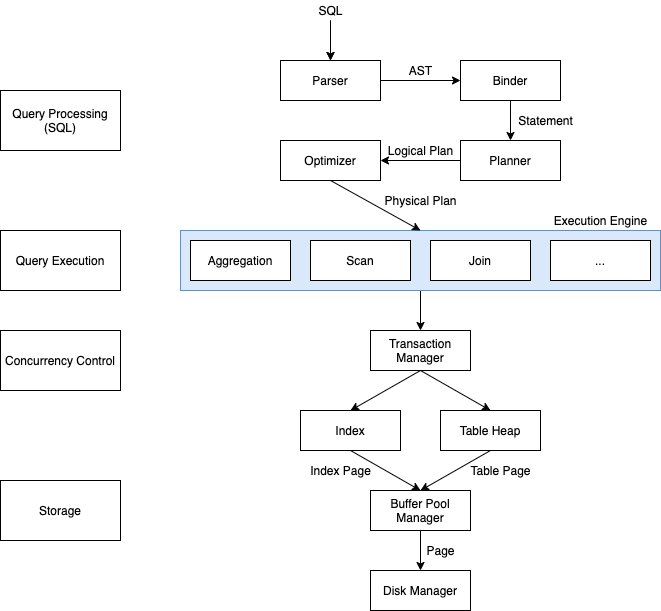

The diagram above was exported from draw.io. Its source (the exported page's mxGraphModel, read from the mxfile embedded in the PNG):
<mxGraphModel dx="1796" dy="672" grid="1" gridSize="10" guides="1" tooltips="1" connect="1" arrows="1" fold="1" page="1" pageScale="1" pageWidth="850" pageHeight="1100" math="0" shadow="0">
  <root>
    <mxCell id="0" />
    <mxCell id="1" parent="0" />
    <mxCell id="aJORgxq5RFMRZwedHOlV-42" value="" style="edgeStyle=orthogonalEdgeStyle;rounded=0;orthogonalLoop=1;jettySize=auto;html=1;" parent="1" source="aJORgxq5RFMRZwedHOlV-20" target="aJORgxq5RFMRZwedHOlV-27" edge="1">
      <mxGeometry relative="1" as="geometry" />
    </mxCell>
    <mxCell id="aJORgxq5RFMRZwedHOlV-20" value="" style="rounded=0;whiteSpace=wrap;html=1;fillColor=#dae8fc;strokeColor=#6c8ebf;" parent="1" vertex="1">
      <mxGeometry x="120" y="320" width="480" height="60" as="geometry" />
    </mxCell>
    <mxCell id="aJORgxq5RFMRZwedHOlV-4" value="" style="edgeStyle=orthogonalEdgeStyle;rounded=0;orthogonalLoop=1;jettySize=auto;html=1;" parent="1" source="aJORgxq5RFMRZwedHOlV-1" target="aJORgxq5RFMRZwedHOlV-3" edge="1">
      <mxGeometry relative="1" as="geometry" />
    </mxCell>
    <mxCell id="aJORgxq5RFMRZwedHOlV-1" value="Parser" style="rounded=0;whiteSpace=wrap;html=1;" parent="1" vertex="1">
      <mxGeometry x="220" y="150" width="100" height="40" as="geometry" />
    </mxCell>
    <mxCell id="aJORgxq5RFMRZwedHOlV-13" value="" style="edgeStyle=orthogonalEdgeStyle;rounded=0;orthogonalLoop=1;jettySize=auto;html=1;" parent="1" source="aJORgxq5RFMRZwedHOlV-3" target="aJORgxq5RFMRZwedHOlV-6" edge="1">
      <mxGeometry relative="1" as="geometry" />
    </mxCell>
    <mxCell id="aJORgxq5RFMRZwedHOlV-3" value="Binder" style="rounded=0;whiteSpace=wrap;html=1;" parent="1" vertex="1">
      <mxGeometry x="400" y="150" width="100" height="40" as="geometry" />
    </mxCell>
    <mxCell id="aJORgxq5RFMRZwedHOlV-5" value="AST" style="text;html=1;align=center;verticalAlign=middle;resizable=0;points=[];autosize=1;strokeColor=none;" parent="1" vertex="1">
      <mxGeometry x="340" y="150" width="40" height="20" as="geometry" />
    </mxCell>
    <mxCell id="aJORgxq5RFMRZwedHOlV-14" value="" style="edgeStyle=orthogonalEdgeStyle;rounded=0;orthogonalLoop=1;jettySize=auto;html=1;" parent="1" source="aJORgxq5RFMRZwedHOlV-6" target="aJORgxq5RFMRZwedHOlV-9" edge="1">
      <mxGeometry relative="1" as="geometry" />
    </mxCell>
    <mxCell id="aJORgxq5RFMRZwedHOlV-6" value="Planner" style="rounded=0;whiteSpace=wrap;html=1;" parent="1" vertex="1">
      <mxGeometry x="400" y="230" width="100" height="40" as="geometry" />
    </mxCell>
    <mxCell id="aJORgxq5RFMRZwedHOlV-8" value="Statement" style="text;html=1;align=center;verticalAlign=middle;resizable=0;points=[];autosize=1;strokeColor=none;" parent="1" vertex="1">
      <mxGeometry x="450" y="200" width="70" height="20" as="geometry" />
    </mxCell>
    <mxCell id="aJORgxq5RFMRZwedHOlV-9" value="Optimizer" style="rounded=0;whiteSpace=wrap;html=1;" parent="1" vertex="1">
      <mxGeometry x="220" y="230" width="100" height="40" as="geometry" />
    </mxCell>
    <mxCell id="aJORgxq5RFMRZwedHOlV-11" value="Logical Plan" style="text;html=1;align=center;verticalAlign=middle;resizable=0;points=[];autosize=1;strokeColor=none;" parent="1" vertex="1">
      <mxGeometry x="320" y="230" width="80" height="20" as="geometry" />
    </mxCell>
    <mxCell id="aJORgxq5RFMRZwedHOlV-12" value="Aggregation" style="rounded=0;whiteSpace=wrap;html=1;" parent="1" vertex="1">
      <mxGeometry x="130" y="330" width="100" height="40" as="geometry" />
    </mxCell>
    <mxCell id="aJORgxq5RFMRZwedHOlV-15" value="Scan" style="rounded=0;whiteSpace=wrap;html=1;" parent="1" vertex="1">
      <mxGeometry x="250" y="330" width="100" height="40" as="geometry" />
    </mxCell>
    <mxCell id="aJORgxq5RFMRZwedHOlV-17" value="Join" style="rounded=0;whiteSpace=wrap;html=1;" parent="1" vertex="1">
      <mxGeometry x="370" y="330" width="100" height="40" as="geometry" />
    </mxCell>
    <mxCell id="aJORgxq5RFMRZwedHOlV-19" value="..." style="rounded=0;whiteSpace=wrap;html=1;" parent="1" vertex="1">
      <mxGeometry x="490" y="330" width="100" height="40" as="geometry" />
    </mxCell>
    <mxCell id="aJORgxq5RFMRZwedHOlV-21" value="" style="endArrow=classic;html=1;exitX=0.5;exitY=1;exitDx=0;exitDy=0;entryX=0.5;entryY=0;entryDx=0;entryDy=0;" parent="1" source="aJORgxq5RFMRZwedHOlV-9" target="aJORgxq5RFMRZwedHOlV-20" edge="1">
      <mxGeometry width="50" height="50" relative="1" as="geometry">
        <mxPoint x="170" y="330" as="sourcePoint" />
        <mxPoint x="350" y="310" as="targetPoint" />
      </mxGeometry>
    </mxCell>
    <mxCell id="aJORgxq5RFMRZwedHOlV-22" value="Physical Plan" style="text;html=1;align=center;verticalAlign=middle;resizable=0;points=[];autosize=1;strokeColor=none;" parent="1" vertex="1">
      <mxGeometry x="315" y="280" width="90" height="20" as="geometry" />
    </mxCell>
    <mxCell id="aJORgxq5RFMRZwedHOlV-23" value="Execution Engine" style="text;html=1;align=center;verticalAlign=middle;resizable=0;points=[];autosize=1;strokeColor=none;" parent="1" vertex="1">
      <mxGeometry x="485" y="300" width="110" height="20" as="geometry" />
    </mxCell>
    <mxCell id="aJORgxq5RFMRZwedHOlV-24" value="Query Processing (SQL)" style="rounded=0;whiteSpace=wrap;html=1;" parent="1" vertex="1">
      <mxGeometry x="-60" y="180" width="120" height="60" as="geometry" />
    </mxCell>
    <mxCell id="aJORgxq5RFMRZwedHOlV-25" value="Query Execution" style="rounded=0;whiteSpace=wrap;html=1;" parent="1" vertex="1">
      <mxGeometry x="-60" y="320" width="120" height="60" as="geometry" />
    </mxCell>
    <mxCell id="aJORgxq5RFMRZwedHOlV-27" value="Transaction Manager" style="rounded=0;whiteSpace=wrap;html=1;" parent="1" vertex="1">
      <mxGeometry x="310" y="420" width="100" height="40" as="geometry" />
    </mxCell>
    <mxCell id="aJORgxq5RFMRZwedHOlV-29" value="Index" style="rounded=0;whiteSpace=wrap;html=1;" parent="1" vertex="1">
      <mxGeometry x="240" y="500" width="100" height="40" as="geometry" />
    </mxCell>
    <mxCell id="aJORgxq5RFMRZwedHOlV-30" value="Table Heap" style="rounded=0;whiteSpace=wrap;html=1;" parent="1" vertex="1">
      <mxGeometry x="380" y="500" width="100" height="40" as="geometry" />
    </mxCell>
    <mxCell id="aJORgxq5RFMRZwedHOlV-33" value="" style="edgeStyle=orthogonalEdgeStyle;rounded=0;orthogonalLoop=1;jettySize=auto;html=1;" parent="1" source="aJORgxq5RFMRZwedHOlV-31" target="aJORgxq5RFMRZwedHOlV-32" edge="1">
      <mxGeometry relative="1" as="geometry" />
    </mxCell>
    <mxCell id="aJORgxq5RFMRZwedHOlV-31" value="Buffer Pool Manager" style="rounded=0;whiteSpace=wrap;html=1;" parent="1" vertex="1">
      <mxGeometry x="310" y="580" width="100" height="40" as="geometry" />
    </mxCell>
    <mxCell id="aJORgxq5RFMRZwedHOlV-32" value="Disk Manager" style="rounded=0;whiteSpace=wrap;html=1;" parent="1" vertex="1">
      <mxGeometry x="310" y="660" width="100" height="40" as="geometry" />
    </mxCell>
    <mxCell id="aJORgxq5RFMRZwedHOlV-34" value="Page" style="text;html=1;align=center;verticalAlign=middle;resizable=0;points=[];autosize=1;strokeColor=none;" parent="1" vertex="1">
      <mxGeometry x="360" y="630" width="40" height="20" as="geometry" />
    </mxCell>
    <mxCell id="aJORgxq5RFMRZwedHOlV-36" value="" style="endArrow=classic;html=1;exitX=0.5;exitY=1;exitDx=0;exitDy=0;entryX=0.5;entryY=0;entryDx=0;entryDy=0;" parent="1" source="aJORgxq5RFMRZwedHOlV-30" target="aJORgxq5RFMRZwedHOlV-31" edge="1">
      <mxGeometry width="50" height="50" relative="1" as="geometry">
        <mxPoint x="440" y="620" as="sourcePoint" />
        <mxPoint x="490" y="570" as="targetPoint" />
      </mxGeometry>
    </mxCell>
    <mxCell id="aJORgxq5RFMRZwedHOlV-37" value="Table Page" style="text;html=1;align=center;verticalAlign=middle;resizable=0;points=[];autosize=1;strokeColor=none;" parent="1" vertex="1">
      <mxGeometry x="400" y="550" width="80" height="20" as="geometry" />
    </mxCell>
    <mxCell id="aJORgxq5RFMRZwedHOlV-38" value="" style="endArrow=classic;html=1;entryX=0.5;entryY=0;entryDx=0;entryDy=0;exitX=0.5;exitY=1;exitDx=0;exitDy=0;" parent="1" source="aJORgxq5RFMRZwedHOlV-29" target="aJORgxq5RFMRZwedHOlV-31" edge="1">
      <mxGeometry width="50" height="50" relative="1" as="geometry">
        <mxPoint x="220" y="620" as="sourcePoint" />
        <mxPoint x="270" y="570" as="targetPoint" />
      </mxGeometry>
    </mxCell>
    <mxCell id="aJORgxq5RFMRZwedHOlV-39" value="Index Page" style="text;html=1;align=center;verticalAlign=middle;resizable=0;points=[];autosize=1;strokeColor=none;" parent="1" vertex="1">
      <mxGeometry x="240" y="550" width="80" height="20" as="geometry" />
    </mxCell>
    <mxCell id="aJORgxq5RFMRZwedHOlV-40" value="" style="endArrow=classic;html=1;entryX=0.5;entryY=0;entryDx=0;entryDy=0;exitX=0.5;exitY=1;exitDx=0;exitDy=0;" parent="1" source="aJORgxq5RFMRZwedHOlV-27" target="aJORgxq5RFMRZwedHOlV-29" edge="1">
      <mxGeometry width="50" height="50" relative="1" as="geometry">
        <mxPoint x="220" y="480" as="sourcePoint" />
        <mxPoint x="270" y="430" as="targetPoint" />
      </mxGeometry>
    </mxCell>
    <mxCell id="aJORgxq5RFMRZwedHOlV-41" value="" style="endArrow=classic;html=1;entryX=0.5;entryY=0;entryDx=0;entryDy=0;" parent="1" target="aJORgxq5RFMRZwedHOlV-30" edge="1">
      <mxGeometry width="50" height="50" relative="1" as="geometry">
        <mxPoint x="360" y="460" as="sourcePoint" />
        <mxPoint x="500" y="430" as="targetPoint" />
      </mxGeometry>
    </mxCell>
    <mxCell id="aJORgxq5RFMRZwedHOlV-43" value="Concurrency Control" style="rounded=0;whiteSpace=wrap;html=1;" parent="1" vertex="1">
      <mxGeometry x="-60" y="420" width="120" height="60" as="geometry" />
    </mxCell>
    <mxCell id="aJORgxq5RFMRZwedHOlV-44" value="Storage" style="rounded=0;whiteSpace=wrap;html=1;" parent="1" vertex="1">
      <mxGeometry x="-60" y="570" width="120" height="60" as="geometry" />
    </mxCell>
    <mxCell id="ywtLykR-ic0ZpVA3X3bW-1" value="" style="endArrow=classic;html=1;entryX=0.5;entryY=0;entryDx=0;entryDy=0;" edge="1" parent="1" target="aJORgxq5RFMRZwedHOlV-1">
      <mxGeometry width="50" height="50" relative="1" as="geometry">
        <mxPoint x="270" y="110" as="sourcePoint" />
        <mxPoint x="290" y="60" as="targetPoint" />
      </mxGeometry>
    </mxCell>
    <mxCell id="ywtLykR-ic0ZpVA3X3bW-3" value="" style="edgeStyle=orthogonalEdgeStyle;rounded=0;orthogonalLoop=1;jettySize=auto;html=1;" edge="1" parent="1" target="aJORgxq5RFMRZwedHOlV-1">
      <mxGeometry relative="1" as="geometry">
        <mxPoint x="270" y="110" as="sourcePoint" />
      </mxGeometry>
    </mxCell>
    <mxCell id="ywtLykR-ic0ZpVA3X3bW-2" value="SQL" style="text;html=1;align=center;verticalAlign=middle;resizable=0;points=[];autosize=1;strokeColor=none;" vertex="1" parent="1">
      <mxGeometry x="250" y="90" width="40" height="20" as="geometry" />
    </mxCell>
  </root>
</mxGraphModel>